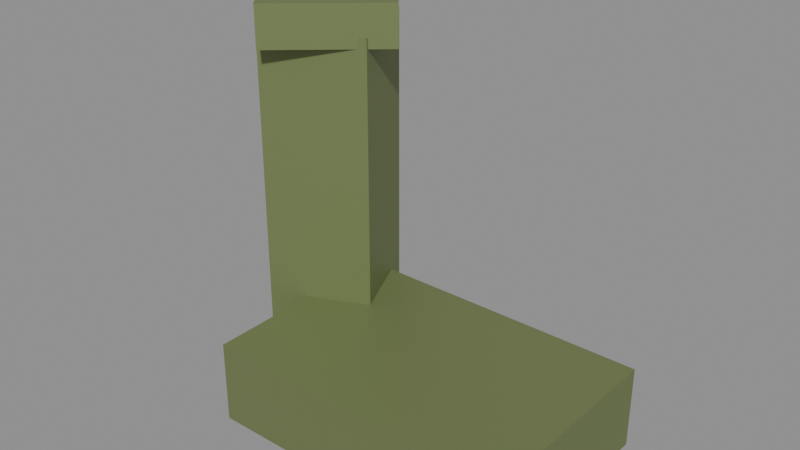 # Source: copperTower.blend  (saved by Blender 5.2.44; exported with 4.5.12 LTS)
import bpy
from mathutils import Matrix  # noqa: F401  (used for matrix-valued properties, if any)

bpy.ops.wm.read_factory_settings(use_empty=True)
scene = bpy.context.scene
scene.name = 'Scene'

# ---- collections
col_lm_coppertower = bpy.data.collections.new('lm_copperTower'); scene.collection.children.link(col_lm_coppertower)

# ---- materials (node trees are filled in below, after node groups)
mat_coppertower_7d8a5a_000000_1_00_0_60_0_40 = bpy.data.materials.new('copperTower_7d8a5a_000000_1.00_0.60_0.40')

# ---- material node trees
mat_coppertower_7d8a5a_000000_1_00_0_60_0_40.use_nodes = True; mat_coppertower_7d8a5a_000000_1_00_0_60_0_40.node_tree.nodes.clear()
_N = mat_coppertower_7d8a5a_000000_1_00_0_60_0_40.node_tree.nodes; _L = mat_coppertower_7d8a5a_000000_1_00_0_60_0_40.node_tree.links
n0 = _N.new('ShaderNodeBsdfPrincipled'); n0.name = 'Principled BSDF'; n0.location = (-200, 100)
n0.inputs[0].default_value = (0.2051, 0.2542, 0.1022, 1.0)
n0.inputs[1].default_value = 0.4
n0.inputs[2].default_value = 0.6
n0.inputs[10].default_value = 0.005
n0.inputs[27].default_value = (0.0, 0.0, 0.0, 1.0)
n0.inputs[28].default_value = 2.5
n1 = _N.new('ShaderNodeOutputMaterial'); n1.name = 'Material Output'; n1.location = (200, 100)
_L.new(n0.outputs[0], n1.inputs[0])
n1.is_active_output = True

# ---- meshes
me_lm_coppertower = bpy.data.meshes.new('lm_copperTower')
me_lm_coppertower.from_pydata([(6.604, -2.527, 111.2), (2.527, 6.604, 77.24), (-6.604, 2.527, 111.2), (-2.527, -6.604, 77.24), (-6.604, 2.527, 111.2), (6.604, -2.527, 111.2), (-2.527, -6.604, 77.24), (2.527, 6.604, 77.24), (-2.527, -6.604, 111.2), (6.604, -2.527, 77.24), (2.527, 6.604, 111.2), (-6.604, 2.527, 77.24), (2.552, 6.547, 111.2), (2.527, 6.604, 111.0), (2.532, 6.591, 111.2), (6.579, -2.47, 77.24), (6.604, -2.527, 77.45), (6.598, -2.514, 77.28), (-2.552, -6.547, 111.2), (-2.527, -6.604, 111.0), (-2.532, -6.591, 111.2), (-6.579, 2.47, 77.24), (-6.604, 2.527, 77.45), (-6.598, 2.514, 77.28), (2.449, 6.57, 111.2), (2.561, 6.527, 111.2), (2.517, 6.579, 111.2), (-2.449, -6.57, 111.2), (-2.561, -6.527, 111.2), (-2.517, -6.579, 111.2), (6.527, -2.561, 77.24), (6.57, -2.449, 77.24), (6.579, -2.517, 77.24), (-6.527, 2.561, 77.24), (-6.57, 2.449, 77.24), (-6.579, 2.517, 77.24), (6.547, -2.552, 111.2), (6.604, -2.527, 111.0), (6.591, -2.532, 111.2), (-2.47, -6.579, 77.24), (-2.527, -6.604, 77.45), (-2.514, -6.598, 77.28), (-6.547, 2.552, 111.2), (-6.604, 2.527, 111.0), (-6.591, 2.532, 111.2), (2.47, 6.579, 77.24), (2.527, 6.604, 77.45), (2.514, 6.598, 77.28), (8.467, -0.5545, 114.2), (0.5545, 8.467, 110.2), (-8.467, 0.5545, 114.2), (-0.5545, -8.467, 110.2), (-8.467, 0.5545, 114.2), (8.467, -0.5545, 114.2), (-0.5545, -8.467, 110.2), (0.5545, 8.467, 110.2), (-0.5545, -8.467, 114.2), (8.467, -0.5545, 110.2), (0.5545, 8.467, 114.2), (-8.467, 0.5545, 110.2), (0.6796, 8.324, 114.2), (0.5545, 8.467, 114.2), (0.5827, 8.435, 114.2), (8.342, -0.4119, 110.2), (8.467, -0.5545, 110.3), (8.439, -0.5224, 110.2), (-0.6796, -8.324, 114.2), (-0.5545, -8.467, 114.2), (-0.5827, -8.435, 114.2), (-8.342, 0.4119, 110.2), (-8.467, 0.5545, 110.3), (-8.439, 0.5224, 110.2), (0.4907, 8.411, 114.2), (0.6105, 8.403, 114.2), (0.5528, 8.44, 114.2), (-0.4907, -8.411, 114.2), (-0.6105, -8.403, 114.2), (-0.5528, -8.44, 114.2), (8.403, -0.6105, 110.2), (8.411, -0.4907, 110.2), (8.44, -0.5528, 110.2), (-8.403, 0.6105, 110.2), (-8.411, 0.4907, 110.2), (-8.44, 0.5528, 110.2), (8.324, -0.6796, 114.2), (8.467, -0.5545, 114.2), (8.435, -0.5827, 114.2), (-0.4119, -8.342, 110.2), (-0.5545, -8.467, 110.3), (-0.5224, -8.439, 110.2), (-8.324, 0.6796, 114.2), (-8.467, 0.5545, 114.2), (-8.435, 0.5827, 114.2), (0.4119, 8.342, 110.2), (0.5545, 8.467, 110.3), (0.5224, 8.439, 110.2), (31.0, -16.0, 85.24), (31.0, 4.0, 77.24), (1.0, 4.0, 85.24), (1.0, -16.0, 77.24), (1.0, 4.0, 85.24), (31.0, -16.0, 85.24), (1.0, -16.0, 77.24), (31.0, 4.0, 77.24), (1.0, -16.0, 85.24), (31.0, -16.0, 77.24), (31.0, 4.0, 85.24), (1.0, 4.0, 77.24), (31.0, 3.838, 85.24), (31.0, 4.0, 85.17), (31.0, 3.964, 85.22), (31.0, -15.84, 77.24), (31.0, -16.0, 77.3), (31.0, -15.96, 77.25), (1.0, -15.84, 85.24), (1.0, -16.0, 85.17), (1.0, -15.96, 85.22), (1.0, 3.838, 77.24), (1.0, 4.0, 77.3), (1.0, 3.964, 77.25), (30.89, 4.0, 85.24), (31.0, 3.928, 85.24), (30.98, 3.984, 85.24), (1.108, -16.0, 85.24), (1.0, -15.93, 85.24), (1.024, -15.98, 85.24), (30.89, -16.0, 77.24), (31.0, -15.93, 77.24), (30.98, -15.98, 77.24), (1.108, 4.0, 77.24), (1.0, 3.928, 77.24), (1.024, 3.984, 77.24), (30.77, -16.0, 85.24), (31.0, -16.0, 85.17), (30.95, -16.0, 85.22), (1.233, -16.0, 77.24), (1.0, -16.0, 77.3), (1.052, -16.0, 77.25), (1.233, 4.0, 85.24), (1.0, 4.0, 85.17), (1.052, 4.0, 85.22), (30.77, 4.0, 77.24), (31.0, 4.0, 77.3), (30.95, 4.0, 77.25)], [], [(12, 16, 17, 14), (14, 17, 15, 13), (18, 22, 23, 20), (20, 23, 21, 19), (24, 28, 29, 26), (26, 29, 27, 25), (30, 34, 35, 32), (32, 35, 33, 31), (36, 40, 41, 38), (38, 41, 39, 37), (42, 46, 47, 44), (44, 47, 45, 43), (0, 16, 12), (15, 1, 13), (2, 22, 18), (21, 3, 19), (4, 28, 24), (27, 5, 25), (6, 34, 30), (33, 7, 31), (8, 40, 36), (39, 9, 37), (10, 46, 42), (45, 11, 43), (60, 64, 65, 62), (62, 65, 63, 61), (66, 70, 71, 68), (68, 71, 69, 67), (72, 76, 77, 74), (74, 77, 75, 73), (78, 82, 83, 80), (80, 83, 81, 79), (84, 88, 89, 86), (86, 89, 87, 85), (90, 94, 95, 92), (92, 95, 93, 91), (48, 64, 60), (63, 49, 61), (50, 70, 66), (69, 51, 67), (52, 76, 72), (75, 53, 73), (54, 82, 78), (81, 55, 79), (56, 88, 84), (87, 57, 85), (58, 94, 90), (93, 59, 91), (108, 112, 113, 110), (110, 113, 111, 109), (114, 118, 119, 116), (116, 119, 117, 115), (120, 124, 125, 122), (122, 125, 123, 121), (126, 130, 131, 128), (128, 131, 129, 127), (132, 136, 137, 134), (134, 137, 135, 133), (138, 142, 143, 140), (140, 143, 141, 139), (96, 112, 108), (111, 97, 109), (98, 118, 114), (117, 99, 115), (100, 124, 120), (123, 101, 121), (102, 130, 126), (129, 103, 127), (104, 136, 132), (135, 105, 133), (106, 142, 138), (141, 107, 139)])
_uv = me_lm_coppertower.uv_layers.new(name='UVMap')
_uv.uv.foreach_set('vector', [0.9937, 1.0, 0.0, 0.006254, 0.001409, 0.001409, 0.9986, 0.9986, 0.9986, 0.9986, 0.001409, 0.001409, 0.006254, 0.0, 1.0, 0.9937, 0.9937, 1.0, 0.0, 0.006254, 0.001409, 0.001409, 0.9986, 0.9986, 0.9986, 0.9986, 0.001409, 0.001409, 0.006254, 0.0, 1.0, 0.9937, 0.9915, 1.0, 0.0, 0.008485, 0.001913, 0.001913, 0.9981, 0.9981, 0.9981, 0.9981, 0.001913, 0.001913, 0.008485, 0.0, 1.0, 0.9915, 0.9915, 1.0, 0.0, 0.008485, 0.001913, 0.001913, 0.9981, 0.9981, 0.9981, 0.9981, 0.001913, 0.001913, 0.008485, 0.0, 1.0, 0.9915, 0.9937, 1.0, 0.0, 0.006254, 0.001409, 0.001409, 0.9986, 0.9986, 0.9986, 0.9986, 0.001409, 0.001409, 0.006254, 0.0, 1.0, 0.9937, 0.9937, 1.0, 0.0, 0.006254, 0.001409, 0.001409, 0.9986, 0.9986, 0.9986, 0.9986, 0.001409, 0.001409, 0.006254, 0.0, 1.0, 0.9937, 0.0, 1.0, 0.0, 0.006254, 0.9937, 1.0, 0.006254, 0.0, 1.0, 0.0, 1.0, 0.9937, 0.0, 1.0, 0.0, 0.006254, 0.9937, 1.0, 0.006254, 0.0, 1.0, 0.0, 1.0, 0.9937, 0.0, 1.0, 0.0, 0.008485, 0.9915, 1.0, 0.008485, 0.0, 1.0, 0.0, 1.0, 0.9915, 0.0, 1.0, 0.0, 0.008485, 0.9915, 1.0, 0.008485, 0.0, 1.0, 0.0, 1.0, 0.9915, 0.0, 1.0, 0.0, 0.006254, 0.9937, 1.0, 0.006254, 0.0, 1.0, 0.0, 1.0, 0.9937, 0.0, 1.0, 0.0, 0.006254, 0.9937, 1.0, 0.006254, 0.0, 1.0, 0.0, 1.0, 0.9937, 0.9842, 1.0, 0.0, 0.01581, 0.003564, 0.003564, 0.9964, 0.9964, 0.9964, 0.9964, 0.003564, 0.003564, 0.01581, 0.0, 1.0, 0.9842, 0.9842, 1.0, 0.0, 0.01581, 0.003564, 0.003564, 0.9964, 0.9964, 0.9964, 0.9964, 0.003564, 0.003564, 0.01581, 0.0, 1.0, 0.9842, 0.9929, 1.0, 0.0, 0.007071, 0.001594, 0.001594, 0.9984, 0.9984, 0.9984, 0.9984, 0.001594, 0.001594, 0.007071, 0.0, 1.0, 0.9929, 0.9929, 1.0, 0.0, 0.007071, 0.001594, 0.001594, 0.9984, 0.9984, 0.9984, 0.9984, 0.001594, 0.001594, 0.007071, 0.0, 1.0, 0.9929, 0.9842, 1.0, 0.0, 0.01581, 0.003564, 0.003564, 0.9964, 0.9964, 0.9964, 0.9964, 0.003564, 0.003564, 0.01581, 0.0, 1.0, 0.9842, 0.9842, 1.0, 0.0, 0.01581, 0.003564, 0.003564, 0.9964, 0.9964, 0.9964, 0.9964, 0.003564, 0.003564, 0.01581, 0.0, 1.0, 0.9842, 0.0, 1.0, 0.0, 0.01581, 0.9842, 1.0, 0.01581, 0.0, 1.0, 0.0, 1.0, 0.9842, 0.0, 1.0, 0.0, 0.01581, 0.9842, 1.0, 0.01581, 0.0, 1.0, 0.0, 1.0, 0.9842, 0.0, 1.0, 0.0, 0.007071, 0.9929, 1.0, 0.007071, 0.0, 1.0, 0.0, 1.0, 0.9929, 0.0, 1.0, 0.0, 0.007071, 0.9929, 1.0, 0.007071, 0.0, 1.0, 0.0, 1.0, 0.9929, 0.0, 1.0, 0.0, 0.01581, 0.9842, 1.0, 0.01581, 0.0, 1.0, 0.0, 1.0, 0.9842, 0.0, 1.0, 0.0, 0.01581, 0.9842, 1.0, 0.01581, 0.0, 1.0, 0.0, 1.0, 0.9842, 0.9919, 1.0, 0.0, 0.008078, 0.001821, 0.001821, 0.9982, 0.9982, 0.9982, 0.9982, 0.001821, 0.001821, 0.008078, 0.0, 1.0, 0.9919, 0.9919, 1.0, 0.0, 0.008078, 0.001821, 0.001821, 0.9982, 0.9982, 0.9982, 0.9982, 0.001821, 0.001821, 0.008078, 0.0, 1.0, 0.9919, 0.9964, 1.0, 0.0, 0.003606, 0.0008127, 0.0008127, 0.9992, 0.9992, 0.9992, 0.9992, 0.0008127, 0.0008127, 0.003606, 0.0, 1.0, 0.9964, 0.9964, 1.0, 0.0, 0.003606, 0.0008127, 0.0008127, 0.9992, 0.9992, 0.9992, 0.9992, 0.0008127, 0.0008127, 0.003606, 0.0, 1.0, 0.9964, 0.9922, 1.0, 0.0, 0.007762, 0.00175, 0.00175, 0.9983, 0.9983, 0.9983, 0.9983, 0.00175, 0.00175, 0.007762, 0.0, 1.0, 0.9922, 0.9922, 1.0, 0.0, 0.007762, 0.00175, 0.00175, 0.9983, 0.9983, 0.9983, 0.9983, 0.00175, 0.00175, 0.007762, 0.0, 1.0, 0.9922, 0.0, 1.0, 0.0, 0.008078, 0.9919, 1.0, 0.008078, 0.0, 1.0, 0.0, 1.0, 0.9919, 0.0, 1.0, 0.0, 0.008078, 0.9919, 1.0, 0.008078, 0.0, 1.0, 0.0, 1.0, 0.9919, 0.0, 1.0, 0.0, 0.003606, 0.9964, 1.0, 0.003606, 0.0, 1.0, 0.0, 1.0, 0.9964, 0.0, 1.0, 0.0, 0.003606, 0.9964, 1.0, 0.003606, 0.0, 1.0, 0.0, 1.0, 0.9964, 0.0, 1.0, 0.0, 0.007762, 0.9922, 1.0, 0.007762, 0.0, 1.0, 0.0, 1.0, 0.9922, 0.0, 1.0, 0.0, 0.007762, 0.9922, 1.0, 0.007762, 0.0, 1.0, 0.0, 1.0, 0.9922])
me_lm_coppertower.materials.append(mat_coppertower_7d8a5a_000000_1_00_0_60_0_40)
me_lm_coppertower.update()

# ---- objects
ob_lm_coppertower = bpy.data.objects.new('lm_copperTower', me_lm_coppertower)

# ---- transforms, parenting, visibility, modifiers, constraints
ob_lm_coppertower.location = (0.0, 0.0, 0.0)

# ---- collection membership
col_lm_coppertower.objects.link(ob_lm_coppertower)

# ---- scene / render settings (as saved in the file)
scene.frame_start = 1; scene.frame_end = 250; scene.frame_set(1)
scene.render.engine = 'CYCLES'
scene.render.bake_bias = 0.0
scene.render.bake_samples = 0
scene.render.compositor_device = 'GPU'
scene.eevee.use_volume_custom_range = False
scene.eevee.fast_gi_thickness_near = 0.1
scene.eevee.fast_gi_thickness_far = 0.0
scene.eevee.ray_tracing_options.screen_trace_thickness = 0.1
bpy.context.view_layer.update()

# ---- added for rendering (the .blend has no active camera and no usable light): camera, sun + grey world if the file has none
cam_auto = bpy.data.cameras.new('AutoCamera')
cam_auto.lens = 50.0
cam_auto.sensor_width = 36.0
cam_auto.clip_end = 1000.0
ob_auto_camera = bpy.data.objects.new('AutoCamera', cam_auto)
scene.collection.objects.link(ob_auto_camera)
ob_auto_camera.location = (66.2009, -69.6878, 139.683)
ob_auto_camera.rotation_euler = (1.09748, -7.21219e-08, 0.694738)
scene.camera = ob_auto_camera
light_auto_sun = bpy.data.lights.new('AutoSun', 'SUN')
light_auto_sun.energy = 3.0
light_auto_sun.angle = 0.0523599
ob_auto_sun = bpy.data.objects.new('AutoSun', light_auto_sun)
scene.collection.objects.link(ob_auto_sun)
ob_auto_sun.rotation_euler = (0.872665, 0.174533, 0.523599)
if scene.world is None:
    world_auto = bpy.data.worlds.new('AutoWorld')
    world_auto.color = (0.3, 0.3, 0.3)
    scene.world = world_auto
bpy.context.view_layer.update()
